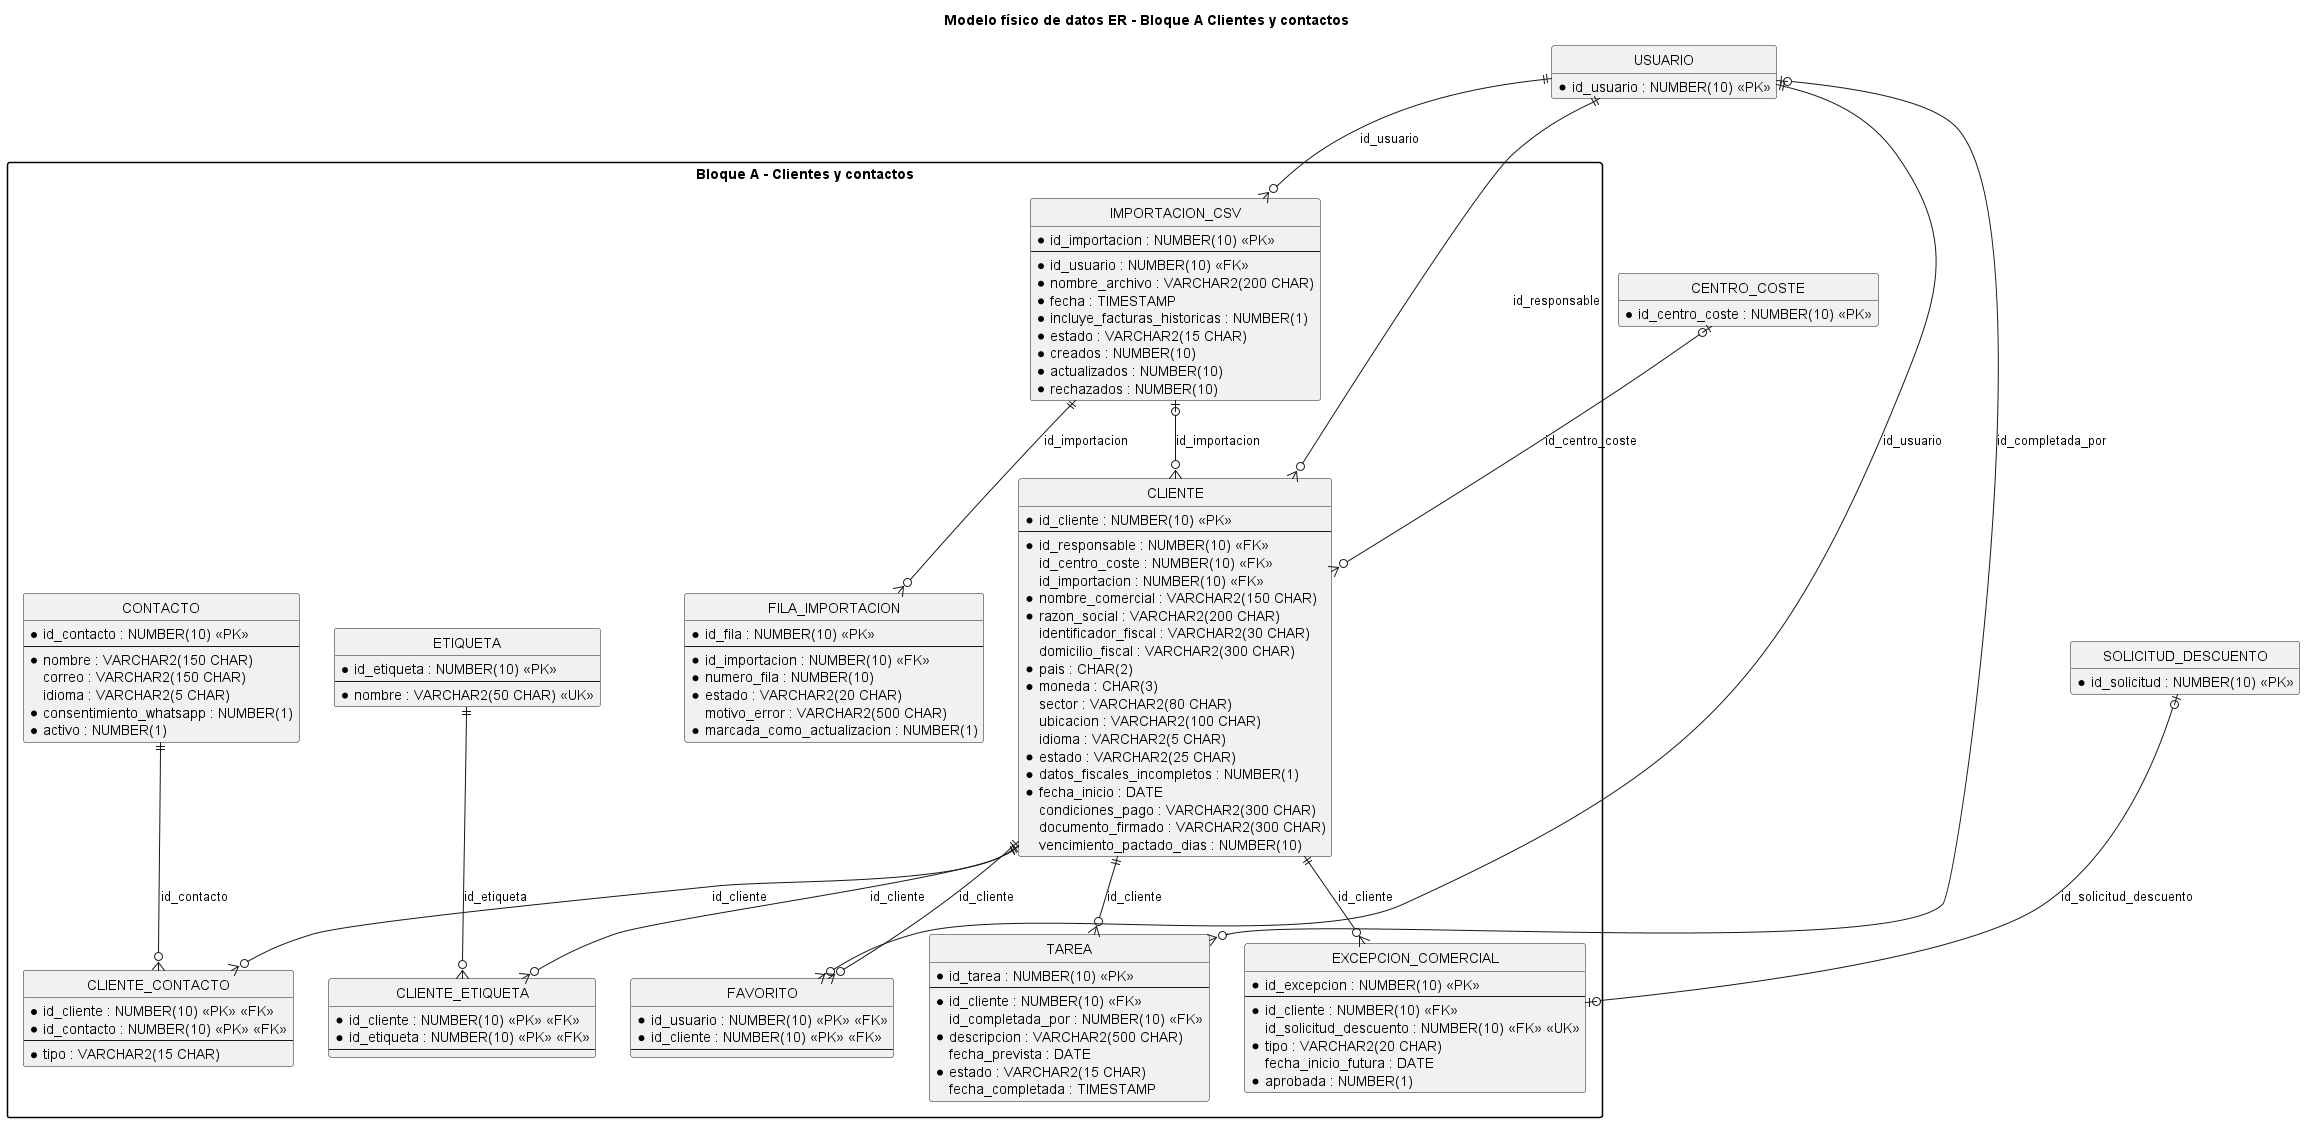

The diagram above was rendered by PlantUML. Its source (embedded in the PNG):
@startuml modelo_datos_bloque_A
title Modelo físico de datos ER - Bloque A Clientes y contactos
hide circle
hide empty members
skinparam packageStyle rectangle

package "Bloque A - Clientes y contactos" {
  entity "IMPORTACION_CSV" as importacion_csv {
    * id_importacion : NUMBER(10) <<PK>>
    --
    * id_usuario : NUMBER(10) <<FK>>
    * nombre_archivo : VARCHAR2(200 CHAR)
    * fecha : TIMESTAMP
    * incluye_facturas_historicas : NUMBER(1)
    * estado : VARCHAR2(15 CHAR)
    * creados : NUMBER(10)
    * actualizados : NUMBER(10)
    * rechazados : NUMBER(10)
  }
  entity "CLIENTE" as cliente {
    * id_cliente : NUMBER(10) <<PK>>
    --
    * id_responsable : NUMBER(10) <<FK>>
      id_centro_coste : NUMBER(10) <<FK>>
      id_importacion : NUMBER(10) <<FK>>
    * nombre_comercial : VARCHAR2(150 CHAR)
    * razon_social : VARCHAR2(200 CHAR)
      identificador_fiscal : VARCHAR2(30 CHAR)
      domicilio_fiscal : VARCHAR2(300 CHAR)
    * pais : CHAR(2)
    * moneda : CHAR(3)
      sector : VARCHAR2(80 CHAR)
      ubicacion : VARCHAR2(100 CHAR)
      idioma : VARCHAR2(5 CHAR)
    * estado : VARCHAR2(25 CHAR)
    * datos_fiscales_incompletos : NUMBER(1)
    * fecha_inicio : DATE
      condiciones_pago : VARCHAR2(300 CHAR)
      documento_firmado : VARCHAR2(300 CHAR)
      vencimiento_pactado_dias : NUMBER(10)
  }
  entity "CONTACTO" as contacto {
    * id_contacto : NUMBER(10) <<PK>>
    --
    * nombre : VARCHAR2(150 CHAR)
      correo : VARCHAR2(150 CHAR)
      idioma : VARCHAR2(5 CHAR)
    * consentimiento_whatsapp : NUMBER(1)
    * activo : NUMBER(1)
  }
  entity "CLIENTE_CONTACTO" as cliente_contacto {
    * id_cliente : NUMBER(10) <<PK>> <<FK>>
    * id_contacto : NUMBER(10) <<PK>> <<FK>>
    --
    * tipo : VARCHAR2(15 CHAR)
  }
  entity "ETIQUETA" as etiqueta {
    * id_etiqueta : NUMBER(10) <<PK>>
    --
    * nombre : VARCHAR2(50 CHAR) <<UK>>
  }
  entity "CLIENTE_ETIQUETA" as cliente_etiqueta {
    * id_cliente : NUMBER(10) <<PK>> <<FK>>
    * id_etiqueta : NUMBER(10) <<PK>> <<FK>>
    --
  }
  entity "FAVORITO" as favorito {
    * id_usuario : NUMBER(10) <<PK>> <<FK>>
    * id_cliente : NUMBER(10) <<PK>> <<FK>>
    --
  }
  entity "TAREA" as tarea {
    * id_tarea : NUMBER(10) <<PK>>
    --
    * id_cliente : NUMBER(10) <<FK>>
      id_completada_por : NUMBER(10) <<FK>>
    * descripcion : VARCHAR2(500 CHAR)
      fecha_prevista : DATE
    * estado : VARCHAR2(15 CHAR)
      fecha_completada : TIMESTAMP
  }
  entity "EXCEPCION_COMERCIAL" as excepcion_comercial {
    * id_excepcion : NUMBER(10) <<PK>>
    --
    * id_cliente : NUMBER(10) <<FK>>
      id_solicitud_descuento : NUMBER(10) <<FK>> <<UK>>
    * tipo : VARCHAR2(20 CHAR)
      fecha_inicio_futura : DATE
    * aprobada : NUMBER(1)
  }
  entity "FILA_IMPORTACION" as fila_importacion {
    * id_fila : NUMBER(10) <<PK>>
    --
    * id_importacion : NUMBER(10) <<FK>>
    * numero_fila : NUMBER(10)
    * estado : VARCHAR2(20 CHAR)
      motivo_error : VARCHAR2(500 CHAR)
    * marcada_como_actualizacion : NUMBER(1)
  }
}

entity "USUARIO" as usuario {
  * id_usuario : NUMBER(10) <<PK>>
}
entity "CENTRO_COSTE" as centro_coste {
  * id_centro_coste : NUMBER(10) <<PK>>
}
entity "SOLICITUD_DESCUENTO" as solicitud_descuento {
  * id_solicitud : NUMBER(10) <<PK>>
}

usuario ||--o{ importacion_csv : id_usuario
usuario ||--o{ cliente : id_responsable
centro_coste |o--o{ cliente : id_centro_coste
importacion_csv |o--o{ cliente : id_importacion
cliente ||--o{ cliente_contacto : id_cliente
contacto ||--o{ cliente_contacto : id_contacto
cliente ||--o{ cliente_etiqueta : id_cliente
etiqueta ||--o{ cliente_etiqueta : id_etiqueta
usuario ||--o{ favorito : id_usuario
cliente ||--o{ favorito : id_cliente
cliente ||--o{ tarea : id_cliente
usuario |o--o{ tarea : id_completada_por
cliente ||--o{ excepcion_comercial : id_cliente
solicitud_descuento |o--o| excepcion_comercial : id_solicitud_descuento
importacion_csv ||--o{ fila_importacion : id_importacion

@enduml